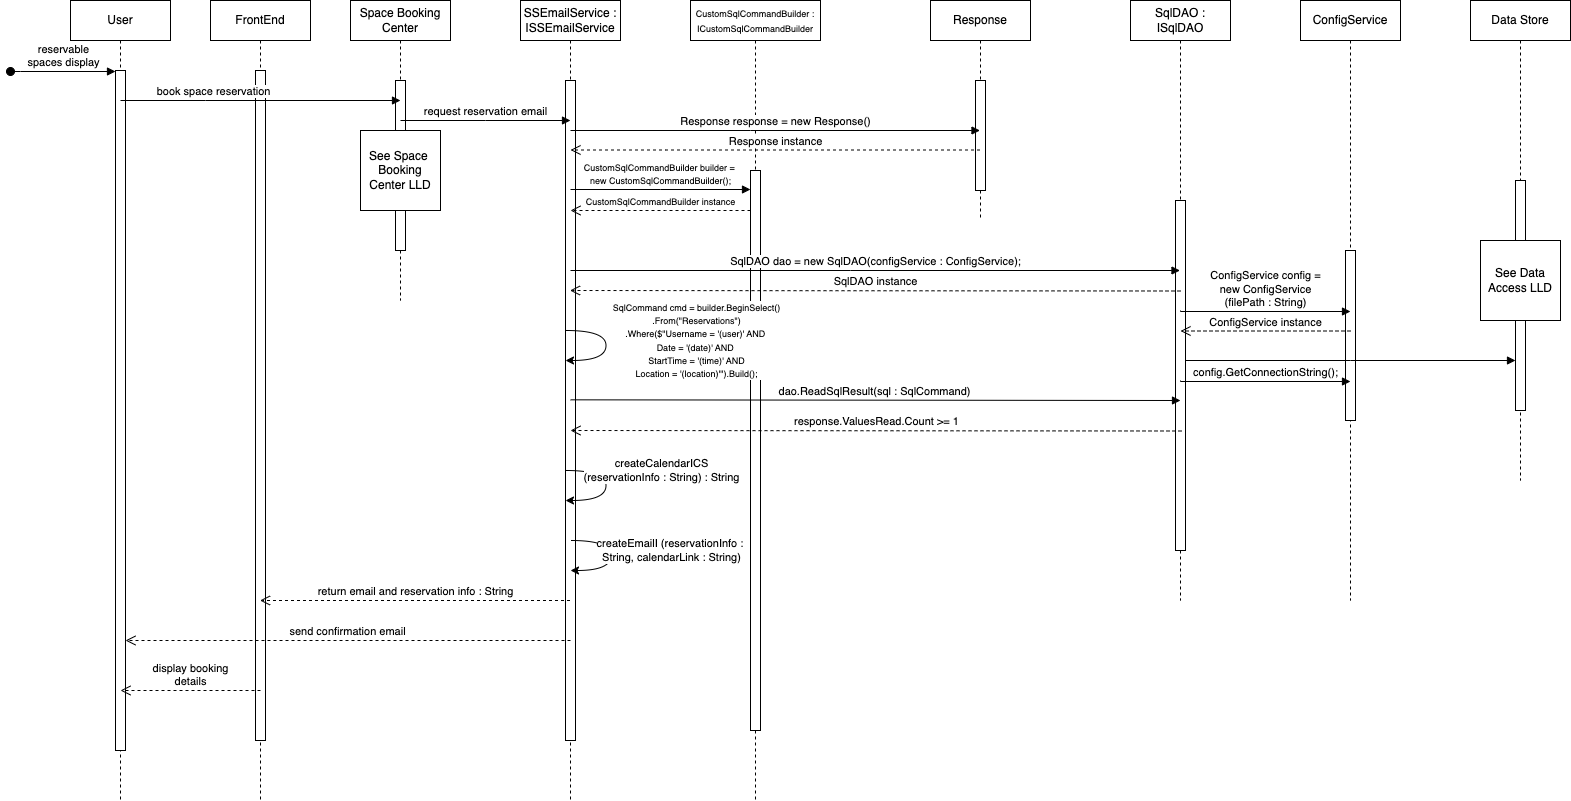

The diagram above was exported from draw.io. Its source (the exported page's mxGraphModel, read from the mxfile embedded in the PNG):
<mxGraphModel dx="1970" dy="509" grid="1" gridSize="10" guides="1" tooltips="1" connect="1" arrows="1" fold="1" page="1" pageScale="1" pageWidth="850" pageHeight="1100" math="0" shadow="0">
  <root>
    <mxCell id="0" />
    <mxCell id="1" parent="0" />
    <mxCell id="LGUybIYz-ZaH48uKMiZx-14" value="&lt;font style=&quot;font-size: 9px;&quot;&gt;CustomSq&lt;span style=&quot;background-color: initial;&quot;&gt;l&lt;/span&gt;&lt;/font&gt;&lt;span style=&quot;font-size: 9px; background-color: initial;&quot;&gt;CommandBuilder&amp;nbsp;&lt;/span&gt;&lt;span style=&quot;font-size: 9px; background-color: initial;&quot;&gt;:&lt;/span&gt;&lt;div&gt;&lt;span style=&quot;background-color: initial;&quot;&gt;&lt;font style=&quot;font-size: 9px;&quot;&gt;ICustomSql&lt;/font&gt;&lt;/span&gt;&lt;span style=&quot;font-size: 9px; background-color: initial;&quot;&gt;CommandBuilder&lt;/span&gt;&lt;/div&gt;" style="shape=umlLifeline;perimeter=lifelinePerimeter;whiteSpace=wrap;html=1;container=0;dropTarget=0;collapsible=0;recursiveResize=0;outlineConnect=0;portConstraint=eastwest;newEdgeStyle={&quot;edgeStyle&quot;:&quot;elbowEdgeStyle&quot;,&quot;elbow&quot;:&quot;vertical&quot;,&quot;curved&quot;:0,&quot;rounded&quot;:0};" parent="1" vertex="1">
      <mxGeometry x="660" y="40" width="130" height="800" as="geometry" />
    </mxCell>
    <mxCell id="LGUybIYz-ZaH48uKMiZx-15" value="" style="html=1;points=[];perimeter=orthogonalPerimeter;outlineConnect=0;targetShapes=umlLifeline;portConstraint=eastwest;newEdgeStyle={&quot;edgeStyle&quot;:&quot;elbowEdgeStyle&quot;,&quot;elbow&quot;:&quot;vertical&quot;,&quot;curved&quot;:0,&quot;rounded&quot;:0};" parent="LGUybIYz-ZaH48uKMiZx-14" vertex="1">
      <mxGeometry x="60" y="170" width="10" height="560" as="geometry" />
    </mxCell>
    <mxCell id="aM9ryv3xv72pqoxQDRHE-1" value="User" style="shape=umlLifeline;perimeter=lifelinePerimeter;whiteSpace=wrap;html=1;container=0;dropTarget=0;collapsible=0;recursiveResize=0;outlineConnect=0;portConstraint=eastwest;newEdgeStyle={&quot;edgeStyle&quot;:&quot;elbowEdgeStyle&quot;,&quot;elbow&quot;:&quot;vertical&quot;,&quot;curved&quot;:0,&quot;rounded&quot;:0};" parent="1" vertex="1">
      <mxGeometry x="40" y="40" width="100" height="800" as="geometry" />
    </mxCell>
    <mxCell id="aM9ryv3xv72pqoxQDRHE-2" value="" style="html=1;points=[];perimeter=orthogonalPerimeter;outlineConnect=0;targetShapes=umlLifeline;portConstraint=eastwest;newEdgeStyle={&quot;edgeStyle&quot;:&quot;elbowEdgeStyle&quot;,&quot;elbow&quot;:&quot;vertical&quot;,&quot;curved&quot;:0,&quot;rounded&quot;:0};" parent="aM9ryv3xv72pqoxQDRHE-1" vertex="1">
      <mxGeometry x="45" y="70" width="10" height="680" as="geometry" />
    </mxCell>
    <mxCell id="aM9ryv3xv72pqoxQDRHE-3" value="reservable&lt;br&gt;spaces display" style="html=1;verticalAlign=bottom;startArrow=oval;endArrow=block;startSize=8;edgeStyle=elbowEdgeStyle;elbow=vertical;curved=0;rounded=0;" parent="aM9ryv3xv72pqoxQDRHE-1" target="aM9ryv3xv72pqoxQDRHE-2" edge="1">
      <mxGeometry relative="1" as="geometry">
        <mxPoint x="-60" y="71" as="sourcePoint" />
        <Array as="points">
          <mxPoint x="-50" y="71" />
        </Array>
      </mxGeometry>
    </mxCell>
    <mxCell id="aM9ryv3xv72pqoxQDRHE-5" value="Space Booking&lt;div&gt;Center&lt;/div&gt;" style="shape=umlLifeline;perimeter=lifelinePerimeter;whiteSpace=wrap;html=1;container=0;dropTarget=0;collapsible=0;recursiveResize=0;outlineConnect=0;portConstraint=eastwest;newEdgeStyle={&quot;edgeStyle&quot;:&quot;elbowEdgeStyle&quot;,&quot;elbow&quot;:&quot;vertical&quot;,&quot;curved&quot;:0,&quot;rounded&quot;:0};" parent="1" vertex="1">
      <mxGeometry x="320" y="40" width="100" height="300" as="geometry" />
    </mxCell>
    <mxCell id="aM9ryv3xv72pqoxQDRHE-6" value="" style="html=1;points=[];perimeter=orthogonalPerimeter;outlineConnect=0;targetShapes=umlLifeline;portConstraint=eastwest;newEdgeStyle={&quot;edgeStyle&quot;:&quot;elbowEdgeStyle&quot;,&quot;elbow&quot;:&quot;vertical&quot;,&quot;curved&quot;:0,&quot;rounded&quot;:0};" parent="aM9ryv3xv72pqoxQDRHE-5" vertex="1">
      <mxGeometry x="45" y="80" width="10" height="170" as="geometry" />
    </mxCell>
    <mxCell id="uMADKXXHwrzzO4Vv8z5D-1" value="SSEmailService :&lt;div&gt;ISSEmailService&lt;/div&gt;" style="shape=umlLifeline;perimeter=lifelinePerimeter;whiteSpace=wrap;html=1;container=0;dropTarget=0;collapsible=0;recursiveResize=0;outlineConnect=0;portConstraint=eastwest;newEdgeStyle={&quot;edgeStyle&quot;:&quot;elbowEdgeStyle&quot;,&quot;elbow&quot;:&quot;vertical&quot;,&quot;curved&quot;:0,&quot;rounded&quot;:0};" parent="1" vertex="1">
      <mxGeometry x="490" y="40" width="100" height="800" as="geometry" />
    </mxCell>
    <mxCell id="uMADKXXHwrzzO4Vv8z5D-2" value="" style="html=1;points=[];perimeter=orthogonalPerimeter;outlineConnect=0;targetShapes=umlLifeline;portConstraint=eastwest;newEdgeStyle={&quot;edgeStyle&quot;:&quot;elbowEdgeStyle&quot;,&quot;elbow&quot;:&quot;vertical&quot;,&quot;curved&quot;:0,&quot;rounded&quot;:0};" parent="uMADKXXHwrzzO4Vv8z5D-1" vertex="1">
      <mxGeometry x="45" y="80" width="10" height="660" as="geometry" />
    </mxCell>
    <mxCell id="uMADKXXHwrzzO4Vv8z5D-3" value="Data Store" style="shape=umlLifeline;perimeter=lifelinePerimeter;whiteSpace=wrap;html=1;container=0;dropTarget=0;collapsible=0;recursiveResize=0;outlineConnect=0;portConstraint=eastwest;newEdgeStyle={&quot;edgeStyle&quot;:&quot;elbowEdgeStyle&quot;,&quot;elbow&quot;:&quot;vertical&quot;,&quot;curved&quot;:0,&quot;rounded&quot;:0};" parent="1" vertex="1">
      <mxGeometry x="1440" y="40" width="100" height="480" as="geometry" />
    </mxCell>
    <mxCell id="uMADKXXHwrzzO4Vv8z5D-4" value="" style="html=1;points=[];perimeter=orthogonalPerimeter;outlineConnect=0;targetShapes=umlLifeline;portConstraint=eastwest;newEdgeStyle={&quot;edgeStyle&quot;:&quot;elbowEdgeStyle&quot;,&quot;elbow&quot;:&quot;vertical&quot;,&quot;curved&quot;:0,&quot;rounded&quot;:0};" parent="uMADKXXHwrzzO4Vv8z5D-3" vertex="1">
      <mxGeometry x="45" y="180" width="10" height="230" as="geometry" />
    </mxCell>
    <mxCell id="uMADKXXHwrzzO4Vv8z5D-5" value="request reservation email" style="html=1;verticalAlign=bottom;endArrow=block;edgeStyle=elbowEdgeStyle;elbow=vertical;curved=0;rounded=0;" parent="1" edge="1">
      <mxGeometry relative="1" as="geometry">
        <mxPoint x="370" y="160" as="sourcePoint" />
        <Array as="points" />
        <mxPoint x="540" y="160" as="targetPoint" />
      </mxGeometry>
    </mxCell>
    <mxCell id="LGUybIYz-ZaH48uKMiZx-1" value="Response" style="shape=umlLifeline;perimeter=lifelinePerimeter;whiteSpace=wrap;html=1;container=0;dropTarget=0;collapsible=0;recursiveResize=0;outlineConnect=0;portConstraint=eastwest;newEdgeStyle={&quot;edgeStyle&quot;:&quot;elbowEdgeStyle&quot;,&quot;elbow&quot;:&quot;vertical&quot;,&quot;curved&quot;:0,&quot;rounded&quot;:0};" parent="1" vertex="1">
      <mxGeometry x="900" y="40" width="100" height="220" as="geometry" />
    </mxCell>
    <mxCell id="LGUybIYz-ZaH48uKMiZx-2" value="" style="html=1;points=[];perimeter=orthogonalPerimeter;outlineConnect=0;targetShapes=umlLifeline;portConstraint=eastwest;newEdgeStyle={&quot;edgeStyle&quot;:&quot;elbowEdgeStyle&quot;,&quot;elbow&quot;:&quot;vertical&quot;,&quot;curved&quot;:0,&quot;rounded&quot;:0};" parent="LGUybIYz-ZaH48uKMiZx-1" vertex="1">
      <mxGeometry x="45" y="80" width="10" height="110" as="geometry" />
    </mxCell>
    <mxCell id="LGUybIYz-ZaH48uKMiZx-3" value="SqlDAO :&lt;div&gt;ISqlDAO&lt;/div&gt;" style="shape=umlLifeline;perimeter=lifelinePerimeter;whiteSpace=wrap;html=1;container=0;dropTarget=0;collapsible=0;recursiveResize=0;outlineConnect=0;portConstraint=eastwest;newEdgeStyle={&quot;edgeStyle&quot;:&quot;elbowEdgeStyle&quot;,&quot;elbow&quot;:&quot;vertical&quot;,&quot;curved&quot;:0,&quot;rounded&quot;:0};" parent="1" vertex="1">
      <mxGeometry x="1100" y="40" width="100" height="600" as="geometry" />
    </mxCell>
    <mxCell id="LGUybIYz-ZaH48uKMiZx-4" value="" style="html=1;points=[];perimeter=orthogonalPerimeter;outlineConnect=0;targetShapes=umlLifeline;portConstraint=eastwest;newEdgeStyle={&quot;edgeStyle&quot;:&quot;elbowEdgeStyle&quot;,&quot;elbow&quot;:&quot;vertical&quot;,&quot;curved&quot;:0,&quot;rounded&quot;:0};" parent="LGUybIYz-ZaH48uKMiZx-3" vertex="1">
      <mxGeometry x="45" y="200" width="10" height="350" as="geometry" />
    </mxCell>
    <mxCell id="LGUybIYz-ZaH48uKMiZx-5" value="ConfigService" style="shape=umlLifeline;perimeter=lifelinePerimeter;whiteSpace=wrap;html=1;container=0;dropTarget=0;collapsible=0;recursiveResize=0;outlineConnect=0;portConstraint=eastwest;newEdgeStyle={&quot;edgeStyle&quot;:&quot;elbowEdgeStyle&quot;,&quot;elbow&quot;:&quot;vertical&quot;,&quot;curved&quot;:0,&quot;rounded&quot;:0};" parent="1" vertex="1">
      <mxGeometry x="1270" y="40" width="100" height="600" as="geometry" />
    </mxCell>
    <mxCell id="LGUybIYz-ZaH48uKMiZx-6" value="" style="html=1;points=[];perimeter=orthogonalPerimeter;outlineConnect=0;targetShapes=umlLifeline;portConstraint=eastwest;newEdgeStyle={&quot;edgeStyle&quot;:&quot;elbowEdgeStyle&quot;,&quot;elbow&quot;:&quot;vertical&quot;,&quot;curved&quot;:0,&quot;rounded&quot;:0};" parent="LGUybIYz-ZaH48uKMiZx-5" vertex="1">
      <mxGeometry x="45" y="250" width="10" height="170" as="geometry" />
    </mxCell>
    <mxCell id="LGUybIYz-ZaH48uKMiZx-7" value="See Space&amp;nbsp;&lt;div&gt;Booking&lt;/div&gt;&lt;div&gt;Center LLD&lt;/div&gt;" style="whiteSpace=wrap;html=1;aspect=fixed;" parent="1" vertex="1">
      <mxGeometry x="329.9966666666669" y="170" width="80" height="80" as="geometry" />
    </mxCell>
    <mxCell id="LGUybIYz-ZaH48uKMiZx-9" value="&lt;font style=&quot;font-size: 9px;&quot;&gt;CustomSqlCommandBuilder&amp;nbsp;builder =&amp;nbsp;&lt;/font&gt;&lt;div&gt;&lt;font style=&quot;font-size: 9px;&quot;&gt;new&amp;nbsp;&lt;/font&gt;&lt;span style=&quot;font-size: 9px;&quot;&gt;CustomSqlCommandBuilder();&lt;/span&gt;&lt;/div&gt;" style="html=1;verticalAlign=bottom;endArrow=block;edgeStyle=elbowEdgeStyle;elbow=vertical;curved=0;rounded=0;" parent="1" edge="1">
      <mxGeometry relative="1" as="geometry">
        <mxPoint x="540" y="229" as="sourcePoint" />
        <Array as="points" />
        <mxPoint x="720" y="229" as="targetPoint" />
      </mxGeometry>
    </mxCell>
    <mxCell id="LGUybIYz-ZaH48uKMiZx-10" value="Response response = new Response()" style="html=1;verticalAlign=bottom;endArrow=block;edgeStyle=elbowEdgeStyle;elbow=vertical;curved=0;rounded=0;" parent="1" target="LGUybIYz-ZaH48uKMiZx-1" edge="1">
      <mxGeometry relative="1" as="geometry">
        <mxPoint x="540" y="170" as="sourcePoint" />
        <Array as="points" />
        <mxPoint x="710" y="170" as="targetPoint" />
      </mxGeometry>
    </mxCell>
    <mxCell id="LGUybIYz-ZaH48uKMiZx-11" value="Response instance" style="html=1;verticalAlign=bottom;endArrow=open;dashed=1;endSize=8;edgeStyle=elbowEdgeStyle;elbow=vertical;curved=0;rounded=0;" parent="1" source="LGUybIYz-ZaH48uKMiZx-1" edge="1">
      <mxGeometry relative="1" as="geometry">
        <mxPoint x="540" y="189.5" as="targetPoint" />
        <Array as="points">
          <mxPoint x="635" y="189.5" />
        </Array>
        <mxPoint x="739.5" y="189.5" as="sourcePoint" />
      </mxGeometry>
    </mxCell>
    <mxCell id="LGUybIYz-ZaH48uKMiZx-12" value="ConfigService config =&lt;div&gt;new ConfigService&lt;/div&gt;&lt;div&gt;(filePath : String)&lt;/div&gt;" style="html=1;verticalAlign=bottom;endArrow=block;edgeStyle=elbowEdgeStyle;elbow=vertical;curved=0;rounded=0;" parent="1" edge="1">
      <mxGeometry relative="1" as="geometry">
        <mxPoint x="1150" y="350" as="sourcePoint" />
        <Array as="points" />
        <mxPoint x="1320" y="351" as="targetPoint" />
      </mxGeometry>
    </mxCell>
    <mxCell id="LGUybIYz-ZaH48uKMiZx-13" value="ConfigService instance" style="html=1;verticalAlign=bottom;endArrow=open;dashed=1;endSize=8;edgeStyle=elbowEdgeStyle;elbow=vertical;curved=0;rounded=0;" parent="1" edge="1">
      <mxGeometry relative="1" as="geometry">
        <mxPoint x="1150" y="370.5" as="targetPoint" />
        <Array as="points">
          <mxPoint x="1245" y="370.5" />
        </Array>
        <mxPoint x="1320" y="370.5" as="sourcePoint" />
      </mxGeometry>
    </mxCell>
    <mxCell id="LGUybIYz-ZaH48uKMiZx-16" value="&lt;font style=&quot;font-size: 9px;&quot;&gt;CustomSqlCommandBuilder instance&lt;/font&gt;" style="html=1;verticalAlign=bottom;endArrow=open;dashed=1;endSize=8;edgeStyle=elbowEdgeStyle;elbow=vertical;curved=0;rounded=0;" parent="1" source="LGUybIYz-ZaH48uKMiZx-15" edge="1">
      <mxGeometry relative="1" as="geometry">
        <mxPoint x="540" y="250" as="targetPoint" />
        <Array as="points">
          <mxPoint x="635" y="250" />
        </Array>
        <mxPoint x="710" y="250" as="sourcePoint" />
        <mxPoint as="offset" />
      </mxGeometry>
    </mxCell>
    <mxCell id="LGUybIYz-ZaH48uKMiZx-22" value="FrontEnd" style="shape=umlLifeline;perimeter=lifelinePerimeter;whiteSpace=wrap;html=1;container=0;dropTarget=0;collapsible=0;recursiveResize=0;outlineConnect=0;portConstraint=eastwest;newEdgeStyle={&quot;edgeStyle&quot;:&quot;elbowEdgeStyle&quot;,&quot;elbow&quot;:&quot;vertical&quot;,&quot;curved&quot;:0,&quot;rounded&quot;:0};" parent="1" vertex="1">
      <mxGeometry x="180" y="40" width="100" height="800" as="geometry" />
    </mxCell>
    <mxCell id="LGUybIYz-ZaH48uKMiZx-23" value="" style="html=1;points=[];perimeter=orthogonalPerimeter;outlineConnect=0;targetShapes=umlLifeline;portConstraint=eastwest;newEdgeStyle={&quot;edgeStyle&quot;:&quot;elbowEdgeStyle&quot;,&quot;elbow&quot;:&quot;vertical&quot;,&quot;curved&quot;:0,&quot;rounded&quot;:0};" parent="LGUybIYz-ZaH48uKMiZx-22" vertex="1">
      <mxGeometry x="45" y="70" width="10" height="670" as="geometry" />
    </mxCell>
    <mxCell id="LGUybIYz-ZaH48uKMiZx-18" value="" style="curved=1;endArrow=classic;html=1;rounded=0;" parent="1" edge="1">
      <mxGeometry width="50" height="50" relative="1" as="geometry">
        <mxPoint x="535.5" y="510" as="sourcePoint" />
        <mxPoint x="535" y="540" as="targetPoint" />
        <Array as="points">
          <mxPoint x="575.5" y="510" />
          <mxPoint x="575.5" y="540" />
        </Array>
      </mxGeometry>
    </mxCell>
    <mxCell id="LGUybIYz-ZaH48uKMiZx-19" value="createCalendarICS&lt;div&gt;(reservationInfo : String) : String&lt;/div&gt;" style="edgeLabel;html=1;align=center;verticalAlign=middle;resizable=0;points=[];" parent="LGUybIYz-ZaH48uKMiZx-18" vertex="1" connectable="0">
      <mxGeometry x="-0.0226" y="-2" relative="1" as="geometry">
        <mxPoint x="57" y="-15" as="offset" />
      </mxGeometry>
    </mxCell>
    <mxCell id="LGUybIYz-ZaH48uKMiZx-20" value="" style="curved=1;endArrow=classic;html=1;rounded=0;" parent="1" edge="1">
      <mxGeometry width="50" height="50" relative="1" as="geometry">
        <mxPoint x="540.5" y="580" as="sourcePoint" />
        <mxPoint x="540" y="610" as="targetPoint" />
        <Array as="points">
          <mxPoint x="580.5" y="580" />
          <mxPoint x="580.5" y="610" />
        </Array>
      </mxGeometry>
    </mxCell>
    <mxCell id="LGUybIYz-ZaH48uKMiZx-21" value="createEmailI (reservationInfo :&amp;nbsp;&lt;div&gt;String, calendarLink : String)&lt;/div&gt;" style="edgeLabel;html=1;align=center;verticalAlign=middle;resizable=0;points=[];" parent="LGUybIYz-ZaH48uKMiZx-20" vertex="1" connectable="0">
      <mxGeometry x="-0.0226" y="-2" relative="1" as="geometry">
        <mxPoint x="62" y="-5" as="offset" />
      </mxGeometry>
    </mxCell>
    <mxCell id="uMADKXXHwrzzO4Vv8z5D-10" value="book space reservation" style="html=1;verticalAlign=bottom;endArrow=block;edgeStyle=elbowEdgeStyle;elbow=vertical;curved=0;rounded=0;" parent="1" edge="1">
      <mxGeometry x="-0.3324" relative="1" as="geometry">
        <mxPoint x="90" y="140" as="sourcePoint" />
        <Array as="points">
          <mxPoint x="175" y="140" />
        </Array>
        <mxPoint x="370" y="140" as="targetPoint" />
        <mxPoint as="offset" />
      </mxGeometry>
    </mxCell>
    <mxCell id="uMADKXXHwrzzO4Vv8z5D-11" value="send confirmation email" style="html=1;verticalAlign=bottom;endArrow=open;dashed=1;endSize=8;edgeStyle=elbowEdgeStyle;elbow=vertical;curved=0;rounded=0;" parent="1" target="aM9ryv3xv72pqoxQDRHE-2" edge="1">
      <mxGeometry relative="1" as="geometry">
        <mxPoint x="100" y="680" as="targetPoint" />
        <Array as="points">
          <mxPoint x="200" y="680" />
        </Array>
        <mxPoint x="540" y="680" as="sourcePoint" />
      </mxGeometry>
    </mxCell>
    <mxCell id="LGUybIYz-ZaH48uKMiZx-25" value="" style="html=1;verticalAlign=bottom;endArrow=block;edgeStyle=elbowEdgeStyle;elbow=vertical;curved=0;rounded=0;" parent="1" edge="1">
      <mxGeometry relative="1" as="geometry">
        <mxPoint x="1155" y="400" as="sourcePoint" />
        <Array as="points" />
        <mxPoint x="1485" y="400" as="targetPoint" />
      </mxGeometry>
    </mxCell>
    <mxCell id="LGUybIYz-ZaH48uKMiZx-26" value="See Data&lt;div&gt;Access LLD&lt;/div&gt;" style="whiteSpace=wrap;html=1;aspect=fixed;" parent="1" vertex="1">
      <mxGeometry x="1450" y="280" width="80" height="80" as="geometry" />
    </mxCell>
    <mxCell id="uMADKXXHwrzzO4Vv8z5D-9" value="return email and&amp;nbsp;reservation info : String" style="html=1;verticalAlign=bottom;endArrow=open;dashed=1;endSize=8;edgeStyle=elbowEdgeStyle;elbow=vertical;curved=0;rounded=0;" parent="1" edge="1">
      <mxGeometry x="-0.0022" relative="1" as="geometry">
        <mxPoint x="229.5" y="640" as="targetPoint" />
        <Array as="points">
          <mxPoint x="435" y="640" />
        </Array>
        <mxPoint x="539.5" y="640" as="sourcePoint" />
        <mxPoint as="offset" />
      </mxGeometry>
    </mxCell>
    <mxCell id="LGUybIYz-ZaH48uKMiZx-27" value="SqlDAO dao = new SqlDAO(configService : ConfigService);" style="html=1;verticalAlign=bottom;endArrow=block;edgeStyle=elbowEdgeStyle;elbow=vertical;curved=0;rounded=0;" parent="1" target="LGUybIYz-ZaH48uKMiZx-3" edge="1">
      <mxGeometry x="0.0008" relative="1" as="geometry">
        <mxPoint x="540" y="310" as="sourcePoint" />
        <Array as="points" />
        <mxPoint x="950" y="310" as="targetPoint" />
        <mxPoint as="offset" />
      </mxGeometry>
    </mxCell>
    <mxCell id="LGUybIYz-ZaH48uKMiZx-28" value="SqlDAO instance" style="html=1;verticalAlign=bottom;endArrow=open;dashed=1;endSize=8;edgeStyle=elbowEdgeStyle;elbow=vertical;curved=0;rounded=0;" parent="1" target="uMADKXXHwrzzO4Vv8z5D-1" edge="1">
      <mxGeometry relative="1" as="geometry">
        <mxPoint x="740" y="330" as="targetPoint" />
        <Array as="points">
          <mxPoint x="1360" y="330" />
        </Array>
        <mxPoint x="1150" y="330.5" as="sourcePoint" />
      </mxGeometry>
    </mxCell>
    <mxCell id="LGUybIYz-ZaH48uKMiZx-30" value="display booking&lt;div&gt;details&lt;/div&gt;" style="html=1;verticalAlign=bottom;endArrow=open;dashed=1;endSize=8;edgeStyle=elbowEdgeStyle;elbow=vertical;curved=0;rounded=0;" parent="1" edge="1">
      <mxGeometry relative="1" as="geometry">
        <mxPoint x="90" y="730" as="targetPoint" />
        <Array as="points" />
        <mxPoint x="230" y="730" as="sourcePoint" />
      </mxGeometry>
    </mxCell>
    <mxCell id="_rKZTGvkGm8yOBLvBOFu-1" value="config.GetConnectionString();" style="html=1;verticalAlign=bottom;endArrow=block;edgeStyle=elbowEdgeStyle;elbow=vertical;curved=0;rounded=0;" parent="1" edge="1">
      <mxGeometry relative="1" as="geometry">
        <mxPoint x="1150" y="420" as="sourcePoint" />
        <Array as="points" />
        <mxPoint x="1320" y="421" as="targetPoint" />
      </mxGeometry>
    </mxCell>
    <mxCell id="_rKZTGvkGm8yOBLvBOFu-2" value="dao.ReadSqlResult(sql : SqlCommand)" style="html=1;verticalAlign=bottom;endArrow=block;edgeStyle=elbowEdgeStyle;elbow=vertical;curved=0;rounded=0;" parent="1" edge="1">
      <mxGeometry x="-0.0005" relative="1" as="geometry">
        <mxPoint x="540" y="439.33" as="sourcePoint" />
        <Array as="points" />
        <mxPoint x="1150" y="440.33" as="targetPoint" />
        <mxPoint as="offset" />
      </mxGeometry>
    </mxCell>
    <mxCell id="_rKZTGvkGm8yOBLvBOFu-3" value="response.ValuesRead.Count &amp;gt;= 1" style="html=1;verticalAlign=bottom;endArrow=open;dashed=1;endSize=8;edgeStyle=elbowEdgeStyle;elbow=vertical;curved=0;rounded=0;" parent="1" edge="1">
      <mxGeometry relative="1" as="geometry">
        <mxPoint x="540" y="470" as="targetPoint" />
        <Array as="points">
          <mxPoint x="1361" y="470" />
        </Array>
        <mxPoint x="1151" y="470.5" as="sourcePoint" />
      </mxGeometry>
    </mxCell>
    <mxCell id="_rKZTGvkGm8yOBLvBOFu-4" value="" style="curved=1;endArrow=classic;html=1;rounded=0;" parent="1" edge="1">
      <mxGeometry width="50" height="50" relative="1" as="geometry">
        <mxPoint x="535.5" y="370" as="sourcePoint" />
        <mxPoint x="535" y="400" as="targetPoint" />
        <Array as="points">
          <mxPoint x="575.5" y="370" />
          <mxPoint x="575.5" y="400" />
        </Array>
      </mxGeometry>
    </mxCell>
    <mxCell id="_rKZTGvkGm8yOBLvBOFu-5" value="&lt;font style=&quot;font-size: 9px;&quot;&gt;SqlCommand cmd = builder.BeginSelect()&lt;/font&gt;&lt;div&gt;&lt;font style=&quot;font-size: 9px;&quot;&gt;.From(&quot;Reservations&quot;)&lt;/font&gt;&lt;/div&gt;&lt;div&gt;&lt;font style=&quot;font-size: 9px;&quot;&gt;.Where($&quot;Username = '(user)' AND&amp;nbsp;&lt;/font&gt;&lt;/div&gt;&lt;div&gt;&lt;font style=&quot;font-size: 9px;&quot;&gt;Date = '(date)' AND&amp;nbsp;&lt;/font&gt;&lt;/div&gt;&lt;div&gt;&lt;font style=&quot;font-size: 9px;&quot;&gt;StartTime = '(time)' AND&lt;/font&gt;&lt;/div&gt;&lt;div&gt;&lt;font style=&quot;font-size: 9px;&quot;&gt;Location = '(location)'&quot;).Build();&lt;/font&gt;&lt;/div&gt;" style="edgeLabel;html=1;align=center;verticalAlign=middle;resizable=0;points=[];" parent="_rKZTGvkGm8yOBLvBOFu-4" vertex="1" connectable="0">
      <mxGeometry x="-0.0226" y="-2" relative="1" as="geometry">
        <mxPoint x="92" y="-5" as="offset" />
      </mxGeometry>
    </mxCell>
  </root>
</mxGraphModel>